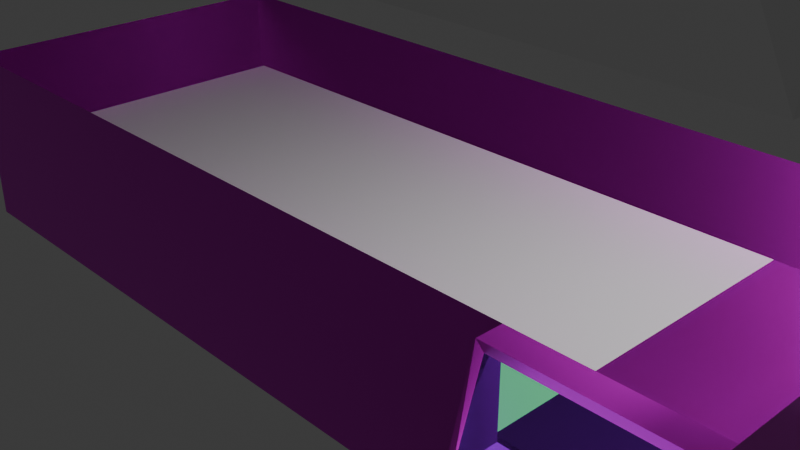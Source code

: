 # Source: incubator_closed.blend  (saved by Blender 4.2.66; exported with 4.5.12 LTS)
import bpy
from mathutils import Matrix  # noqa: F401  (used for matrix-valued properties, if any)

bpy.ops.wm.read_factory_settings(use_empty=True)
scene = bpy.context.scene
scene.name = 'Scene'

# ---- collections
col_collection = bpy.data.collections.new('Collection'); scene.collection.children.link(col_collection)

# ---- images (referenced by path relative to the original .blend; pixels are not part of the script)
import os
ASSET_DIR = os.environ.get("B2B_ASSET_DIR", "")  # directory of the original .blend (textures are referenced by path, not embedded)
HERE = os.path.dirname(os.path.abspath(__file__))  # packed textures are extracted next to this script under _unpacked/

def load_image(name, relpath, width, height, colorspace="sRGB"):
    """Load a texture the original file referenced (path relative to the .blend, or extracted next to this script)."""
    p = next((c for c in (os.path.join(HERE, relpath), os.path.join(ASSET_DIR, relpath)) if relpath and os.path.exists(c)), "")
    if p:
        img = bpy.data.images.load(p, check_existing=True)
        img.name = name
    else:  # same state as the original file: an image datablock whose file is absent (Cycles renders it pink)
        img = bpy.data.images.new(name, width, height)
        img.source = "FILE"
        img.filepath = "//" + (relpath or name)
    img.colorspace_settings.name = colorspace
    return img
img_metal_basecolor_jpg = load_image('Metal_basecolor.jpg', 'textures/Metal_basecolor.jpg', 1024, 1024, 'sRGB')
img_metal_normal_jpg = load_image('Metal_normal.jpg', 'textures/Metal_normal.jpg', 1024, 1024, 'Non-Color')
img_metal_roughness_jpg = load_image('Metal_roughness.jpg', 'textures/Metal_roughness.jpg', 1024, 1024, 'Non-Color')
img_gwc_control_panel_mounted_02_displacement_jpg = load_image('GWC_Control_panel_Mounted_02_Displacement.jpg', 'textures/GWC_Control_panel_Mounted_02_Displacement.jpg', 1024, 1024, 'Non-Color')
img_gwc_control_panel_mounted_02_basecolor_jpg = load_image('GWC_Control_panel_Mounted_02_BaseColor.jpg', 'textures/GWC_Control_panel_Mounted_02_BaseColor.jpg', 1024, 1024, 'sRGB')
img_gwc_control_panel_mounted_02_metallic_jpg = load_image('GWC_Control_panel_Mounted_02_Metallic.jpg', 'textures/GWC_Control_panel_Mounted_02_Metallic.jpg', 1024, 1024, 'Non-Color')
img_gwc_control_panel_mounted_02_roughness_jpg = load_image('GWC_Control_panel_Mounted_02_Roughness.jpg', 'textures/GWC_Control_panel_Mounted_02_Roughness.jpg', 1024, 1024, 'Non-Color')
img_gwc_control_panel_mounted_02_normal_jpg = load_image('GWC_Control_panel_Mounted_02_Normal.jpg', 'textures/GWC_Control_panel_Mounted_02_Normal.jpg', 1024, 1024, 'Non-Color')
img_gwc_control_panel_mounted_02_emissive_png = load_image('GWC_Control_panel_Mounted_02_Emissive.png', 'textures/GWC_Control_panel_Mounted_02_Emissive.png', 1024, 1024, 'Non-Color')

# ---- materials (node trees are filled in below, after node groups)
mat_metal = bpy.data.materials.new('Metal')
mat_cool_glass = bpy.data.materials.new('Cool glass')
mat_edge_emission = bpy.data.materials.new('Edge Emission')
mat_edge_emission.diffuse_color = (0.1652, 1.0, 0.4222, 1.0)
mat_generic_control_panel = bpy.data.materials.new('Generic Control Panel')
mat_generic_control_panel.displacement_method = 'BOTH'

# ---- node groups
ng_edge_emission = bpy.data.node_groups.new('Edge Emission', 'ShaderNodeTree')
_s = ng_edge_emission.interface.new_socket(name='Shader', in_out='OUTPUT', socket_type='NodeSocketShader')
_s = ng_edge_emission.interface.new_socket(name='Blend', in_out='INPUT', socket_type='NodeSocketFloat')
_s.default_value = 0.125
_s.min_value = 0.0
_s.max_value = 1.0
_s = ng_edge_emission.interface.new_socket(name='Color', in_out='INPUT', socket_type='NodeSocketColor')
_s.default_value = (0.9343, 0.578, 1.0, 1.0)
_N = ng_edge_emission.nodes; _L = ng_edge_emission.links
n0 = _N.new('ShaderNodeMixShader'); n0.name = 'Mix Shader'; n0.location = (308, 46)
n1 = _N.new('ShaderNodeBrightContrast'); n1.name = 'Bright/Contrast'; n1.location = (-28, -120)
n1.inputs[1].default_value = 1.0
n1.inputs[2].default_value = 1.0
n2 = _N.new('ShaderNodeEmission'); n2.name = 'Emission'; n2.location = (132, -120)
n3 = _N.new('ShaderNodeBsdfTransparent'); n3.name = 'Transparent BSDF'; n3.location = (-28, -20)
n4 = _N.new('NodeReroute'); n4.name = 'Reroute'; n4.location = (-48, -120)
n4.width = 16
n5 = _N.new('ShaderNodeLayerWeight'); n5.name = 'Layer Weight'; n5.location = (-28, 120)
n6 = _N.new('NodeGroupInput'); n6.name = 'Group Input'; n6.location = (-240, 0)
n7 = _N.new('NodeGroupOutput'); n7.name = 'Group Output'; n7.location = (480, 20)
_L.new(n0.outputs[0], n7.inputs[0])
_L.new(n5.outputs[0], n0.inputs[0])
_L.new(n3.outputs[0], n0.inputs[1])
_L.new(n2.outputs[0], n0.inputs[2])
_L.new(n4.outputs[0], n3.inputs[0])
_L.new(n4.outputs[0], n1.inputs[0])
_L.new(n1.outputs[0], n2.inputs[0])
_L.new(n6.outputs[1], n4.inputs[0])
_L.new(n6.outputs[0], n5.inputs[0])
n7.is_active_output = True

# ---- material node trees
mat_metal.use_nodes = True; mat_metal.node_tree.nodes.clear()
_N = mat_metal.node_tree.nodes; _L = mat_metal.node_tree.links
n0 = _N.new('NodeFrame'); n0.name = 'Frame'; n0.location = (-1270, 340)
n0.label = 'Mapping'
n0.width = 400
n1 = _N.new('NodeFrame'); n1.name = 'Frame.001'; n1.location = (-759, 388)
n1.label = 'Textures'
n1.width = 358
n2 = _N.new('ShaderNodeOutputMaterial'); n2.name = 'Material Output'; n2.location = (300, 300)
n3 = _N.new('ShaderNodeMapping'); n3.name = 'Mapping'; n3.location = (230, -40)
n4 = _N.new('ShaderNodeBsdfPrincipled'); n4.name = 'Principled BSDF'; n4.location = (10, 300)
n4.distribution = 'GGX'
n4.subsurface_method = 'RANDOM_WALK_SKIN'
n4.inputs[1].default_value = 1.0
n4.inputs[3].default_value = 1.45
n4.inputs[27].default_value = (0.0, 0.0, 0.0, 1.0)
n4.inputs[28].default_value = 1.0
n5 = _N.new('ShaderNodeNormalMap'); n5.name = 'Normal Map'; n5.location = (-371, -213)
n6 = _N.new('ShaderNodeValToRGB'); n6.name = 'ColorRamp'; n6.location = (-328, 83)
while len(n6.color_ramp.elements) > 1: n6.color_ramp.elements.remove(n6.color_ramp.elements[-1])
n6.color_ramp.elements[0].position = 0.0; n6.color_ramp.elements[0].color = (0.2066, 0.2066, 0.2066, 1.0)
_e = n6.color_ramp.elements.new(1.0); _e.color = (1.0, 1.0, 1.0, 1.0)
n7 = _N.new('ShaderNodeTexImage'); n7.name = 'Image Texture'; n7.location = (88, -40)
n7.label = 'Base Color'
n7.image = img_metal_basecolor_jpg
n7.projection = 'BOX'
n7.projection_blend = 0.5
n8 = _N.new('NodeReroute'); n8.name = 'Reroute'; n8.location = (38, -317)
n8.width = 16
n8.socket_idname = 'NodeSocketVector'
n9 = _N.new('ShaderNodeTexImage'); n9.name = 'Image Texture.003'; n9.location = (88, -601)
n9.label = 'Normal'
n9.image = img_metal_normal_jpg
n9.projection = 'BOX'
n9.projection_blend = 0.5
n10 = _N.new('ShaderNodeTexImage'); n10.name = 'Image Texture.002'; n10.location = (88, -321)
n10.label = 'Roughness'
n10.image = img_metal_roughness_jpg
n10.projection = 'BOX'
n10.projection_blend = 0.5
n11 = _N.new('ShaderNodeTexCoord'); n11.name = 'Texture Coordinate'; n11.location = (30, -40)
n3.parent = n0
n7.parent = n1
n8.parent = n1
n9.parent = n1
n10.parent = n1
n11.parent = n0
_L.new(n4.outputs[0], n2.inputs[0])
_L.new(n7.outputs[0], n4.inputs[0])
_L.new(n6.outputs[0], n4.inputs[2])
_L.new(n9.outputs[0], n5.inputs[1])
_L.new(n5.outputs[0], n4.inputs[5])
_L.new(n8.outputs[0], n7.inputs[0])
_L.new(n8.outputs[0], n10.inputs[0])
_L.new(n8.outputs[0], n9.inputs[0])
_L.new(n3.outputs[0], n8.inputs[0])
_L.new(n10.outputs[0], n6.inputs[0])
_L.new(n11.outputs[0], n3.inputs[0])
n2.is_active_output = True
mat_cool_glass.use_nodes = True; mat_cool_glass.node_tree.nodes.clear()
_N = mat_cool_glass.node_tree.nodes; _L = mat_cool_glass.node_tree.links
n0 = _N.new('ShaderNodeOutputMaterial'); n0.name = 'Material Output'; n0.location = (300, 300)
n1 = _N.new('ShaderNodeMixShader'); n1.name = 'Mix Shader'; n1.location = (42, 305)
n2 = _N.new('ShaderNodeAddShader'); n2.name = 'Add Shader'; n2.location = (-342, 217)
n3 = _N.new('ShaderNodeBsdfTransparent'); n3.name = 'Transparent BSDF'; n3.location = (-551, 263)
n4 = _N.new('ShaderNodeBsdfAnisotropic'); n4.name = 'Glossy BSDF.001'; n4.location = (-567, 124)
n4.inputs[0].default_value = (0.0, 0.0, 0.0, 1.0)
n4.inputs[1].default_value = 0.0
n5 = _N.new('ShaderNodeBsdfAnisotropic'); n5.name = 'Glossy BSDF'; n5.location = (-162, 101)
n5.inputs[1].default_value = 0.0
n6 = _N.new('ShaderNodeLayerWeight'); n6.name = 'Layer Weight'; n6.location = (-239, 407)
_L.new(n1.outputs[0], n0.inputs[0])
_L.new(n6.outputs[1], n1.inputs[0])
_L.new(n2.outputs[0], n1.inputs[1])
_L.new(n5.outputs[0], n1.inputs[2])
_L.new(n3.outputs[0], n2.inputs[0])
_L.new(n4.outputs[0], n2.inputs[1])
n0.is_active_output = True
mat_edge_emission.use_nodes = True; mat_edge_emission.node_tree.nodes.clear()
_N = mat_edge_emission.node_tree.nodes; _L = mat_edge_emission.node_tree.links
n0 = _N.new('ShaderNodeOutputMaterial'); n0.name = 'Material Output'; n0.location = (-40, 200)
n1 = _N.new('ShaderNodeGroup'); n1.name = 'Edge Emission'; n1.location = (-192, 200)
n1.label = 'Edge Emission'
n1.node_tree = ng_edge_emission
n1.inputs[0].default_value = 0.05
n1.inputs[1].default_value = (0.1652, 1.0, 0.4222, 1.0)
_L.new(n1.outputs[0], n0.inputs[0])
n0.is_active_output = True
mat_generic_control_panel.use_nodes = True; mat_generic_control_panel.node_tree.nodes.clear()
_N = mat_generic_control_panel.node_tree.nodes; _L = mat_generic_control_panel.node_tree.links
n0 = _N.new('NodeFrame'); n0.name = 'Frame'; n0.location = (-1598, 200)
n0.label = 'Mapping'
n0.width = 400
n1 = _N.new('NodeFrame'); n1.name = 'Frame.001'; n1.location = (-956, 400)
n1.label = 'Textures'
n1.width = 358
n2 = _N.new('ShaderNodeMapping'); n2.name = 'Mapping'; n2.location = (230, -40)
n2.vector_type = 'TEXTURE'
n2.inputs[3].default_value = (0.5, 0.5, 1.0)
n3 = _N.new('ShaderNodeTexCoord'); n3.name = 'Texture Coordinate'; n3.location = (30, -40)
n4 = _N.new('ShaderNodeDisplacement'); n4.name = 'Displacement'; n4.location = (98, -677)
n4.inputs[1].default_value = 0.0
n4.inputs[2].default_value = 0.015
n5 = _N.new('ShaderNodeTexImage'); n5.name = 'Image Texture'; n5.location = (88, -1440)
n5.label = 'Displacement'
n5.image = img_gwc_control_panel_mounted_02_displacement_jpg
n6 = _N.new('ShaderNodeTexImage'); n6.name = 'Image Texture.001'; n6.location = (88, -40)
n6.label = 'Base Color'
n6.image = img_gwc_control_panel_mounted_02_basecolor_jpg
n7 = _N.new('ShaderNodeTexImage'); n7.name = 'Image Texture.002'; n7.location = (88, -320)
n7.label = 'Metallic'
n7.image = img_gwc_control_panel_mounted_02_metallic_jpg
n8 = _N.new('ShaderNodeTexImage'); n8.name = 'Image Texture.004'; n8.location = (88, -880)
n8.label = 'Roughness'
n8.image = img_gwc_control_panel_mounted_02_roughness_jpg
n9 = _N.new('ShaderNodeTexImage'); n9.name = 'Image Texture.005'; n9.location = (88, -1160)
n9.label = 'Normal'
n9.image = img_gwc_control_panel_mounted_02_normal_jpg
n10 = _N.new('NodeReroute'); n10.name = 'Reroute'; n10.location = (38, -831)
n10.width = 16
n10.socket_idname = 'NodeSocketVector'
n11 = _N.new('ShaderNodeOutputMaterial'); n11.name = 'Material Output'; n11.location = (621, -275)
n12 = _N.new('ShaderNodeNormalMap'); n12.name = 'Normal Map'; n12.location = (-327, -452)
n13 = _N.new('ShaderNodeTexImage'); n13.name = 'Image Texture.003'; n13.location = (88, -600)
n13.label = 'Emmissive'
n13.width = 236
n13.image = img_gwc_control_panel_mounted_02_emissive_png
n14 = _N.new('ShaderNodeBsdfPrincipled'); n14.name = 'Principled BSDF'; n14.location = (10, 300)
n14.distribution = 'GGX'
n14.subsurface_method = 'RANDOM_WALK_SKIN'
n14.inputs[3].default_value = 1.45
n14.inputs[28].default_value = 1.0
n2.parent = n0
n3.parent = n0
n5.parent = n1
n6.parent = n1
n7.parent = n1
n8.parent = n1
n9.parent = n1
n10.parent = n1
n13.parent = n1
_L.new(n5.outputs[0], n4.inputs[0])
_L.new(n4.outputs[0], n11.inputs[2])
_L.new(n6.outputs[0], n14.inputs[0])
_L.new(n7.outputs[0], n14.inputs[1])
_L.new(n8.outputs[0], n14.inputs[2])
_L.new(n9.outputs[0], n12.inputs[1])
_L.new(n12.outputs[0], n14.inputs[5])
_L.new(n10.outputs[0], n6.inputs[0])
_L.new(n10.outputs[0], n7.inputs[0])
_L.new(n10.outputs[0], n13.inputs[0])
_L.new(n10.outputs[0], n8.inputs[0])
_L.new(n10.outputs[0], n9.inputs[0])
_L.new(n10.outputs[0], n5.inputs[0])
_L.new(n2.outputs[0], n10.inputs[0])
_L.new(n3.outputs[2], n2.inputs[0])
_L.new(n13.outputs[0], n14.inputs[27])
_L.new(n14.outputs[0], n11.inputs[0])
n11.is_active_output = True

# ---- world
world_world = bpy.data.worlds.new('World'); scene.world = world_world
world_world.use_nodes = True; world_world.node_tree.nodes.clear()
_N = world_world.node_tree.nodes; _L = world_world.node_tree.links
n0 = _N.new('ShaderNodeOutputWorld'); n0.name = 'World Output'; n0.location = (300, 300)
n1 = _N.new('ShaderNodeBackground'); n1.name = 'Background'; n1.location = (10, 300)
n1.inputs[0].default_value = (0.05088, 0.05088, 0.05088, 1.0)
_L.new(n1.outputs[0], n0.inputs[0])
n0.is_active_output = True
world_world.color = (0.05088, 0.05088, 0.05088)
world_world.sun_shadow_jitter_overblur = 0.0

# ---- cameras
cam_camera = bpy.data.cameras.new('Camera')
cam_camera.clip_end = 100.0
cam_camera.ortho_scale = 7.314

# ---- lights
light_light = bpy.data.lights.new('Light', 'POINT')
light_light.energy = 1000.0
light_light.shadow_soft_size = 0.1

# ---- meshes
me_cube = bpy.data.meshes.new('Cube')
me_cube.from_pydata([(1.0, 1.0, 1.0), (1.0, 1.0, -1.0), (1.0, -1.0, 1.0), (1.0, -1.0, -1.0), (-1.0, 1.0, 1.0), (-1.0, 1.0, -1.0), (-1.0, -1.0, 1.0), (-1.0, -1.0, -1.0), (-0.9773, 0.9773, 0.01072), (-0.9773, -0.9773, 0.01072), (0.9773, 0.9773, 0.01072), (0.9773, -0.9773, 0.01072), (1.0, 1.0, 0.0), (-1.0, -1.0, 0.0), (1.0, -1.0, 0.0), (-1.0, 1.0, 0.0), (0.6343, 1.0, -1.0), (0.6343, -1.0, 1.0), (0.6343, -1.0, -1.0), (0.6343, 1.0, 1.0), (0.6199, 0.9773, 0.01072), (0.6199, -0.9773, 0.01072), (0.6343, 1.0, 0.0), (0.6343, -1.0, 0.0), (1.0, -1.534, 0.0), (1.0, -1.534, -1.0), (0.6343, -1.534, -1.0), (0.6343, -1.534, 0.0), (0.9829, -1.138, 0.9247), (0.9829, -1.278, 0.07527), (0.6514, -1.138, 0.9247), (0.6514, -1.278, 0.07527), (1.0, -1.135, 1.0), (1.0, -1.28, 0.0), (0.6343, -1.135, 1.0), (0.6343, -1.28, 0.0)], [], [(23, 17, 6, 13), (13, 6, 4, 15), (16, 1, 10, 20), (12, 0, 2, 14), (22, 19, 0, 12), (20, 10, 11, 21), (18, 7, 9, 21), (7, 5, 8, 9), (1, 3, 11, 10), (16, 22, 12, 1), (1, 12, 14, 3), (7, 13, 15, 5), (18, 23, 13, 7), (23, 18, 26, 27), (5, 15, 22, 16), (3, 18, 21, 11), (15, 4, 19, 22), (5, 16, 20, 8), (17, 23, 35, 34), (25, 24, 27, 26), (18, 3, 25, 26), (3, 14, 24, 25), (2, 17, 34, 32), (23, 14, 33, 35), (14, 2, 32, 33), (28, 29, 33, 32), (30, 28, 32, 34), (29, 31, 35, 33), (31, 30, 34, 35), (5, 16, 1, 3, 18, 7)])
_uv = me_cube.uv_layers.new(name='UVMap')
_uv.uv.foreach_set('vector', [0.5, 0.7957, 0.625, 0.7957, 0.625, 1.0, 0.5, 1.0, 0.5, 0.0, 0.625, 0.0, 0.625, 0.25, 0.5, 0.25, 0.375, 0.4543, 0.375, 0.5, 0.375, 0.5, 0.375, 0.4543, 0.5, 0.5, 0.625, 0.5, 0.625, 0.75, 0.5, 0.75, 0.5, 0.4543, 0.625, 0.4543, 0.625, 0.5, 0.5, 0.5, 0.3293, 0.5, 0.375, 0.5, 0.375, 0.75, 0.3293, 0.75, 0.375, 0.7957, 0.375, 1.0, 0.375, 1.0, 0.375, 0.7957, 0.375, 0.0, 0.375, 0.25, 0.375, 0.25, 0.375, 0.0, 0.375, 0.5, 0.375, 0.75, 0.375, 0.75, 0.375, 0.5, 0.375, 0.4543, 0.5, 0.4543, 0.5, 0.5, 0.375, 0.5, 0.375, 0.5, 0.5, 0.5, 0.5, 0.75, 0.375, 0.75, 0.375, 0.0, 0.5, 0.0, 0.5, 0.25, 0.375, 0.25, 0.375, 0.7957, 0.5, 0.7957, 0.5, 1.0, 0.375, 1.0, 0.5, 0.7957, 0.375, 0.7957, 0.375, 0.7957, 0.5, 0.7957, 0.375, 0.25, 0.5, 0.25, 0.5, 0.4543, 0.375, 0.4543, 0.375, 0.75, 0.375, 0.7957, 0.375, 0.7957, 0.375, 0.75, 0.5, 0.25, 0.625, 0.25, 0.625, 0.4543, 0.5, 0.4543, 0.375, 0.25, 0.375, 0.4543, 0.375, 0.4543, 0.375, 0.25, 0.625, 0.7957, 0.5, 0.7957, 0.5, 0.7957, 0.625, 0.7957, 0.375, 0.75, 0.5, 0.75, 0.5, 0.7957, 0.375, 0.7957, 0.375, 0.7957, 0.375, 0.75, 0.375, 0.75, 0.375, 0.7957, 0.375, 0.75, 0.5, 0.75, 0.5, 0.75, 0.375, 0.75, 0.0, 0.0, 0.0, 0.0, 0.0, 0.0, 0.0, 0.0, 0.5, 0.7957, 0.5, 0.75, 0.5, 0.75, 0.5, 0.7957, 0.5, 0.75, 0.625, 0.75, 0.625, 0.75, 0.5, 0.75, 0.6229, 0.7521, 0.5021, 0.7521, 0.5, 0.75, 0.625, 0.75, 0.6229, 0.7936, 0.6229, 0.7521, 0.625, 0.75, 0.625, 0.7957, 0.5021, 0.7521, 0.5021, 0.7936, 0.5, 0.7957, 0.5, 0.75, 0.5021, 0.7936, 0.6229, 0.7936, 0.625, 0.7957, 0.5, 0.7957, 0.0, 0.0, 0.0, 0.0, 0.0, 0.0, 0.0, 0.0, 0.0, 0.0, 0.0, 0.0])
_uv = me_cube.uv_layers.new(name='automap')
_uv.uv.foreach_set('vector', [1.035, 0.7169, 1.035, 3.365, -3.293, 3.365, -3.293, 0.7169, -1.038, 0.7169, -1.038, 3.365, 4.259, 3.365, 4.259, 0.7169, 1.035, -1.931, 2.003, -1.931, 1.943, 0.7453, 0.9964, 0.7453, 4.259, 0.7169, 4.259, 3.365, -1.038, 3.365, -1.038, 0.7169, 1.035, 0.7169, 1.035, 3.365, 2.003, 3.365, 2.003, 0.7169, 0.9964, 4.199, 1.943, 4.199, 1.943, -0.9776, 0.9964, -0.9776, 1.035, -1.931, -3.293, -1.931, -3.233, 0.7453, 0.9964, 0.7453, -1.038, -1.931, 4.259, -1.931, 4.199, 0.7453, -0.9776, 0.7453, 4.259, -1.931, -1.038, -1.931, -0.9776, 0.7453, 4.199, 0.7453, 1.035, -1.931, 1.035, 0.7169, 2.003, 0.7169, 2.003, -1.931, 4.259, -1.931, 4.259, 0.7169, -1.038, 0.7169, -1.038, -1.931, -1.038, -1.931, -1.038, 0.7169, 4.259, 0.7169, 4.259, -1.931, 1.035, -1.931, 1.035, 0.7169, -3.293, 0.7169, -3.293, -1.931, -1.038, 0.7169, -1.038, -1.931, -2.451, -1.931, -2.451, 0.7169, -3.293, -1.931, -3.293, 0.7169, 1.035, 0.7169, 1.035, -1.931, 2.003, -1.931, 1.035, -1.931, 0.9964, 0.7453, 1.943, 0.7453, -3.293, 0.7169, -3.293, 3.365, 1.035, 3.365, 1.035, 0.7169, -3.293, -1.931, 1.035, -1.931, 0.9964, 0.7453, -3.233, 0.7453, -1.038, 3.365, -1.038, 0.7169, -1.779, 0.7169, -1.396, 3.365, 2.003, -1.931, 2.003, 0.7169, 1.035, 0.7169, 1.035, -1.931, 1.035, -1.038, 2.003, -1.038, 2.003, -2.451, 1.035, -2.451, -1.038, -1.931, -1.038, 0.7169, -2.451, 0.7169, -2.451, -1.931, 2.003, -1.038, 1.035, -1.038, 1.035, -1.396, 2.003, -1.396, 1.035, -1.038, 2.003, -1.038, 2.003, -1.779, 1.035, -1.779, -1.038, 0.7169, -1.038, 3.365, -1.396, 3.365, -1.779, 0.7169, 1.958, 3.166, 1.958, 0.9162, 2.003, 0.7169, 2.003, 3.365, 1.08, 3.166, 1.958, 3.166, 2.003, 3.365, 1.035, 3.365, 1.958, 0.9162, 1.08, 0.9162, 1.035, 0.7169, 2.003, 0.7169, 1.08, 0.9162, 1.08, 3.166, 1.035, 3.365, 1.035, 0.7169, -3.293, 4.259, 1.035, 4.259, 2.003, 4.259, 2.003, -1.038, 1.035, -1.038, -3.293, -1.038])
_uv.active_render = True
me_cube.materials.append(mat_metal)
me_cube.use_mirror_vertex_groups = False
me_cube.auto_texspace = False
me_cube.update()
me_cube_001 = bpy.data.meshes.new('Cube.001')
me_cube_001.from_pydata([(1.0, 1.0, 1.0), (1.0, -1.0, 1.0), (-1.0, 1.0, 1.0), (-1.0, -1.0, 1.0), (0.8386, -0.8386, 3.301), (-0.8386, -0.8386, 3.301), (0.8386, 0.8386, 3.301), (-0.8386, 0.8386, 3.301), (1.0, 0.0, 1.0), (-1.0, 0.0, 1.0), (0.8386, 0.0, 4.014), (-0.8386, 0.0, 4.014)], [], [(0, 2, 7, 6), (10, 11, 5, 4), (3, 1, 4, 5), (9, 3, 5, 11), (8, 0, 6, 10), (1, 8, 10, 4), (2, 9, 11, 7), (6, 7, 11, 10)])
_uv = me_cube_001.uv_layers.new(name='UVMap')
_uv.uv.foreach_set('vector', [0.625, 0.5, 0.625, 0.25, 0.625, 0.25, 0.625, 0.5, 0.625, 0.625, 0.875, 0.625, 0.875, 0.75, 0.625, 0.75, 0.625, 1.0, 0.625, 0.75, 0.625, 0.75, 0.625, 1.0, 0.625, 0.125, 0.625, 0.0, 0.625, 0.0, 0.625, 0.125, 0.625, 0.625, 0.625, 0.5, 0.625, 0.5, 0.625, 0.625, 0.625, 0.75, 0.625, 0.625, 0.625, 0.625, 0.625, 0.75, 0.625, 0.25, 0.625, 0.125, 0.625, 0.125, 0.625, 0.25, 0.625, 0.5, 0.875, 0.5, 0.875, 0.625, 0.625, 0.625])
_uv = me_cube_001.uv_layers.new(name='automap')
_uv.uv.foreach_set('vector', [2.985, -3.516, -1.985, -3.516, -1.584, 2.202, 2.584, 2.202, 2.584, 0.5, -1.584, 0.5, -1.584, -1.584, 2.584, -1.584, -1.985, -3.516, 2.985, -3.516, 2.584, 2.202, -1.584, 2.202, 0.5, -3.516, -1.985, -3.516, -1.584, 2.202, 0.5, 3.972, 0.5, -3.516, 2.985, -3.516, 2.584, 2.202, 0.5, 3.972, -1.985, -3.516, 0.5, -3.516, 0.5, 3.972, -1.584, 2.202, 2.985, -3.516, 0.5, -3.516, 0.5, 3.972, 2.584, 2.202, 2.584, 2.584, -1.584, 2.584, -1.584, 0.5, 2.584, 0.5])
_uv.active_render = True
me_cube_001.materials.append(mat_cool_glass)
me_cube_001.use_mirror_vertex_groups = False
me_cube_001.auto_texspace = False
me_cube_001.update()
me_cube_002 = bpy.data.meshes.new('Cube.002')
me_cube_002.from_pydata([(0.9829, -1.138, 0.9247), (0.9829, -1.278, 0.07527), (0.6514, -1.138, 0.9247), (0.6514, -1.278, 0.07527)], [], [(1, 0, 2, 3)])
_uv = me_cube_002.uv_layers.new(name='UVMap')
_uv.uv.foreach_set('vector', [0.5021, 0.7521, 0.6229, 0.7521, 0.6229, 0.7936, 0.5021, 0.7936])
_uv = me_cube_002.uv_layers.new(name='automap')
_uv.uv.foreach_set('vector', [0.9391, -0.6248, 0.9391, 1.625, 0.06092, 1.625, 0.06092, -0.6248])
_uv.active_render = True
me_cube_002.materials.append(mat_edge_emission)
me_cube_002.use_mirror_vertex_groups = False
me_cube_002.auto_texspace = False
me_cube_002.update()
me_cube_003 = bpy.data.meshes.new('Cube.003')
me_cube_003.from_pydata([(1.0, -1.0, 0.0), (0.6343, -1.0, 0.0), (1.0, -1.534, 0.0), (0.6343, -1.534, 0.0)], [], [(0, 1, 3, 2)])
_uv = me_cube_003.uv_layers.new(name='UVMap')
_uv.uv.foreach_set('vector', [0.5, 0.75, 0.5, 0.7957, 0.5, 0.7957, 0.5, 0.75])
_uv = me_cube_003.uv_layers.new(name='automap')
_uv.uv.foreach_set('vector', [0.4421, 0.8423, 0.04524, 0.845, 0.04282, 0.03385, 0.4452, 0.03598])
_uv.active_render = True
me_cube_003.materials.append(mat_generic_control_panel)
me_cube_003.use_mirror_vertex_groups = False
me_cube_003.auto_texspace = False
me_cube_003.update()
me_cube_004 = bpy.data.meshes.new('Cube.004')
me_cube_004.from_pydata([(-0.9773, 0.9773, 0.01072), (-0.9773, -0.9773, 0.01072), (0.6199, 0.9773, 0.01072), (0.6199, -0.9773, 0.01072)], [], [(0, 2, 3, 1)])
_uv = me_cube_004.uv_layers.new(name='UVMap')
_uv.uv.foreach_set('vector', [0.125, 0.5, 0.3293, 0.5, 0.3293, 0.75, 0.125, 0.75])
_uv = me_cube_004.uv_layers.new(name='automap')
_uv.uv.foreach_set('vector', [-7.959, 10.85, 8.959, 10.85, 8.959, -9.852, -7.959, -9.852])
_uv.active_render = True
me_cube_004.use_mirror_vertex_groups = False
me_cube_004.auto_texspace = False
me_cube_004.update()

# ---- curves / text
cu_b_ziercurve = bpy.data.curves.new('BézierCurve', 'CURVE')
cu_b_ziercurve.dimensions = '3D'
_sp = cu_b_ziercurve.splines.new('BEZIER'); _sp.bezier_points.add(1)
_sp.bezier_points.foreach_set('co', [-2.087, 0.09231, -2.637e-09, -1.351, -1.018, 2.907e-08])
_sp.bezier_points.foreach_set('handle_left', [-2.794, 0.09367, -1.696e-08, -1.334, -0.01787, 5.104e-10])
_sp.bezier_points.foreach_set('handle_right', [-1.38, 0.09095, 1.168e-08, -1.369, -2.018, 5.763e-08])
for _p, _l, _r in zip(_sp.bezier_points, ['ALIGNED', 'ALIGNED'], ['ALIGNED', 'ALIGNED']): _p.handle_left_type = _l; _p.handle_right_type = _r
_sp.order_u = 0
_sp.order_v = 0
cu_b_ziercurve.use_path = True
cu_b_ziercurve.bevel_depth = 0.1
cu_b_ziercurve.fill_mode = 'FULL'
cu_b_ziercurve_001 = bpy.data.curves.new('BézierCurve.001', 'CURVE')
cu_b_ziercurve_001.dimensions = '3D'
_sp = cu_b_ziercurve_001.splines.new('BEZIER'); _sp.bezier_points.add(1)
_sp.bezier_points.foreach_set('co', [-2.087, 0.09231, -2.637e-09, -1.351, -1.018, 2.907e-08])
_sp.bezier_points.foreach_set('handle_left', [-2.794, 0.09367, -1.696e-08, -1.334, -0.01787, 5.104e-10])
_sp.bezier_points.foreach_set('handle_right', [-1.38, 0.09095, 1.168e-08, -1.369, -2.018, 5.763e-08])
for _p, _l, _r in zip(_sp.bezier_points, ['ALIGNED', 'ALIGNED'], ['ALIGNED', 'ALIGNED']): _p.handle_left_type = _l; _p.handle_right_type = _r
_sp.order_u = 0
_sp.order_v = 0
cu_b_ziercurve_001.use_path = True
cu_b_ziercurve_001.bevel_depth = 0.1
cu_b_ziercurve_001.fill_mode = 'FULL'
cu_b_ziercurve_002 = bpy.data.curves.new('BézierCurve.002', 'CURVE')
cu_b_ziercurve_002.dimensions = '3D'
_sp = cu_b_ziercurve_002.splines.new('BEZIER'); _sp.bezier_points.add(1)
_sp.bezier_points.foreach_set('co', [-2.087, 0.09231, -2.637e-09, -1.351, -1.018, 2.907e-08])
_sp.bezier_points.foreach_set('handle_left', [-2.794, 0.09367, -1.696e-08, -1.334, -0.01787, 5.104e-10])
_sp.bezier_points.foreach_set('handle_right', [-1.38, 0.09095, 1.168e-08, -1.369, -2.018, 5.763e-08])
for _p, _l, _r in zip(_sp.bezier_points, ['ALIGNED', 'ALIGNED'], ['ALIGNED', 'ALIGNED']): _p.handle_left_type = _l; _p.handle_right_type = _r
_sp.order_u = 0
_sp.order_v = 0
cu_b_ziercurve_002.use_path = True
cu_b_ziercurve_002.bevel_depth = 0.1
cu_b_ziercurve_002.fill_mode = 'FULL'

# ---- objects
ob_incubators = bpy.data.objects.new('incubators', me_cube)
ob_light = bpy.data.objects.new('Light', light_light)
ob_camera = bpy.data.objects.new('Camera', cam_camera)
ob_incubators_001 = bpy.data.objects.new('incubators.001', me_cube_001)
ob_b_ziercurve = bpy.data.objects.new('BézierCurve', cu_b_ziercurve)
ob_b_ziercurve_001 = bpy.data.objects.new('BézierCurve.001', cu_b_ziercurve_001)
ob_b_ziercurve_002 = bpy.data.objects.new('BézierCurve.002', cu_b_ziercurve_002)
ob_incubators_002 = bpy.data.objects.new('incubators.002', me_cube_002)
ob_incubators_003 = bpy.data.objects.new('incubators.003', me_cube_003)
ob_incubators_004 = bpy.data.objects.new('incubators.004', me_cube_004)

# ---- transforms, parenting, visibility, modifiers, constraints
ob_incubators.location = (0.0, 0.0, 0.0)
ob_incubators.scale = (4.953, 1.992, 1.0)
ob_incubators.lock_rotations_4d = False
ob_incubators.empty_display_type = 'ARROWS'
ob_incubators.lineart.crease_threshold = 0.0
ob_light.location = (4.076, 1.005, 5.904)
ob_light.rotation_euler = (0.6503, 0.05522, 1.866)
ob_light.lock_rotations_4d = False
ob_light.empty_display_type = 'ARROWS'
ob_light.color = (0.0, 0.0, 0.0, 0.0)
ob_light.lineart.crease_threshold = 0.0
ob_camera.location = (7.359, -6.926, 4.958)
ob_camera.rotation_euler = (1.109, 0.0, 0.8149)
ob_camera.lock_rotations_4d = False
ob_camera.empty_display_type = 'ARROWS'
ob_camera.color = (0.0, 0.0, 0.0, 0.0)
ob_camera.display_type = 'WIRE'
ob_camera.lineart.crease_threshold = 0.0
ob_incubators_001.location = (0.0, 0.0, 2.469)
ob_incubators_001.scale = (4.953, 1.992, 0.5102)
ob_incubators_001.lock_rotations_4d = False
ob_incubators_001.empty_display_type = 'ARROWS'
ob_incubators_001.lineart.crease_threshold = 0.0
ob_b_ziercurve.location = (7.055, 0.0, 0.0)
ob_b_ziercurve.rotation_euler = (1.571, -0.0, -0.0)
ob_b_ziercurve_001.location = (7.055, -0.2268, 0.0)
ob_b_ziercurve_001.rotation_euler = (1.571, -0.0, -0.0)
ob_b_ziercurve_002.location = (7.055, 1.758, 0.0)
ob_b_ziercurve_002.rotation_euler = (1.571, -0.0, -0.0)
ob_incubators_002.location = (0.0, 0.0, 0.0)
ob_incubators_002.scale = (4.953, 1.992, 1.0)
ob_incubators_002.lock_rotations_4d = False
ob_incubators_002.empty_display_type = 'ARROWS'
ob_incubators_002.lineart.crease_threshold = 0.0
ob_incubators_003.location = (0.0, 0.0, 0.0)
ob_incubators_003.scale = (4.953, 1.992, 1.0)
ob_incubators_003.lock_rotations_4d = False
ob_incubators_003.empty_display_type = 'ARROWS'
ob_incubators_003.lineart.crease_threshold = 0.0
ob_incubators_004.location = (0.0, 0.0, 0.0)
ob_incubators_004.scale = (4.953, 1.992, 1.0)
ob_incubators_004.lock_rotations_4d = False
ob_incubators_004.empty_display_type = 'ARROWS'
ob_incubators_004.lineart.crease_threshold = 0.0

# ---- collection membership
col_collection.objects.link(ob_incubators)
col_collection.objects.link(ob_light)
col_collection.objects.link(ob_camera)
col_collection.objects.link(ob_incubators_001)
col_collection.objects.link(ob_b_ziercurve)
col_collection.objects.link(ob_b_ziercurve_001)
col_collection.objects.link(ob_b_ziercurve_002)
col_collection.objects.link(ob_incubators_002)
col_collection.objects.link(ob_incubators_003)
col_collection.objects.link(ob_incubators_004)

# ---- scene / render settings (as saved in the file)
scene.camera = ob_camera
scene.frame_start = 1; scene.frame_end = 250; scene.frame_set(1)
scene.render.engine = 'BLENDER_EEVEE_NEXT'
bpy.context.view_layer.update()
